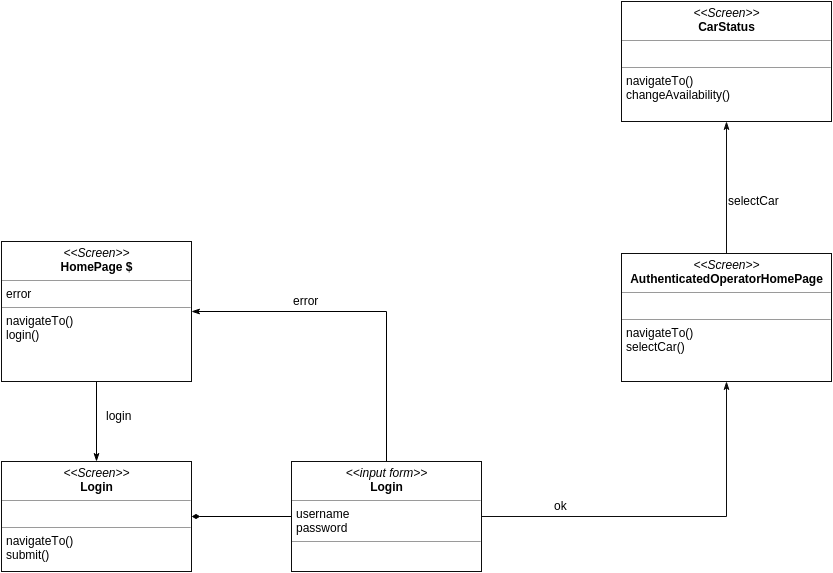

The diagram above was exported from draw.io. Its source (the exported page's mxGraphModel, read from the mxfile embedded in the PNG):
<mxGraphModel dx="1245" dy="611" grid="1" gridSize="10" guides="1" tooltips="1" connect="1" arrows="1" fold="1" page="1" pageScale="1" pageWidth="826" pageHeight="1169" math="0" shadow="0">
  <root>
    <mxCell id="0" />
    <mxCell id="1" parent="0" />
    <mxCell id="2fbdfc1fc214b3cd-1" style="edgeStyle=orthogonalEdgeStyle;rounded=0;html=1;exitX=0.5;exitY=1;entryX=0.5;entryY=0;endArrow=classicThin;endFill=1;jettySize=auto;orthogonalLoop=1;strokeColor=#000000;fontFamily=Helvetica;fontSize=12;" edge="1" parent="1" source="2fbdfc1fc214b3cd-3" target="2fbdfc1fc214b3cd-5">
      <mxGeometry x="385" y="610.2857142857144" as="geometry" />
    </mxCell>
    <mxCell id="2fbdfc1fc214b3cd-3" value="&lt;p style=&quot;margin: 0px ; margin-top: 4px ; text-align: center&quot;&gt;&lt;i&gt;&amp;lt;&amp;lt;Screen&amp;gt;&amp;gt;&lt;/i&gt;&lt;br&gt;&lt;b&gt;HomePage $&lt;/b&gt;&lt;/p&gt;&lt;hr size=&quot;1&quot;&gt;&lt;p style=&quot;margin: 0px ; margin-left: 4px&quot;&gt;error&lt;/p&gt;&lt;hr size=&quot;1&quot;&gt;&lt;p style=&quot;margin: 0px ; margin-left: 4px&quot;&gt;navigateTo()&lt;/p&gt;&lt;p style=&quot;margin: 0px ; margin-left: 4px&quot;&gt;login()&lt;/p&gt;&lt;p style=&quot;margin: 0px ; margin-left: 4px&quot;&gt;&lt;br&gt;&lt;/p&gt;" style="verticalAlign=top;align=left;overflow=fill;fontSize=12;fontFamily=Helvetica;html=1;strokeColor=#0D0D0D;strokeWidth=1;fillColor=#FFFFFF;" vertex="1" parent="1">
      <mxGeometry x="290" y="470" width="190" height="140" as="geometry" />
    </mxCell>
    <mxCell id="2fbdfc1fc214b3cd-4" style="edgeStyle=orthogonalEdgeStyle;rounded=0;html=1;exitX=1;exitY=0.5;endArrow=none;endFill=0;jettySize=auto;orthogonalLoop=1;strokeColor=#000000;fontFamily=Helvetica;fontSize=12;startArrow=diamondThin;startFill=1;" edge="1" parent="1" source="2fbdfc1fc214b3cd-5" target="2fbdfc1fc214b3cd-8">
      <mxGeometry x="480.7142857142858" y="744.5714285714287" as="geometry" />
    </mxCell>
    <mxCell id="2fbdfc1fc214b3cd-5" value="&lt;p style=&quot;margin: 0px ; margin-top: 4px ; text-align: center&quot;&gt;&lt;i&gt;&amp;lt;&amp;lt;Screen&amp;gt;&amp;gt;&lt;/i&gt;&lt;br&gt;&lt;b&gt;Login&lt;/b&gt;&lt;/p&gt;&lt;hr size=&quot;1&quot;&gt;&lt;p style=&quot;margin: 0px ; margin-left: 4px&quot;&gt;&lt;br&gt;&lt;/p&gt;&lt;hr size=&quot;1&quot;&gt;&lt;p style=&quot;margin: 0px ; margin-left: 4px&quot;&gt;navigateTo()&lt;/p&gt;&lt;p style=&quot;margin: 0px ; margin-left: 4px&quot;&gt;&lt;span&gt;submit&lt;/span&gt;&lt;span&gt;()&lt;/span&gt;&lt;br&gt;&lt;/p&gt;&lt;p style=&quot;margin: 0px ; margin-left: 4px&quot;&gt;&lt;br&gt;&lt;/p&gt;" style="verticalAlign=top;align=left;overflow=fill;fontSize=12;fontFamily=Helvetica;html=1;strokeColor=#0D0D0D;strokeWidth=1;fillColor=#FFFFFF;" vertex="1" parent="1">
      <mxGeometry x="290" y="690" width="190" height="110" as="geometry" />
    </mxCell>
    <mxCell id="2fbdfc1fc214b3cd-6" value="login" style="text;html=1;resizable=0;points=[];autosize=1;align=left;verticalAlign=top;spacingTop=-4;fontSize=12;fontFamily=Helvetica;" vertex="1" parent="1">
      <mxGeometry x="393" y="635" width="40" height="20" as="geometry" />
    </mxCell>
    <mxCell id="2fbdfc1fc214b3cd-7" style="edgeStyle=orthogonalEdgeStyle;rounded=0;html=1;exitX=0.5;exitY=0;entryX=1;entryY=0.5;startArrow=none;startFill=0;endArrow=classicThin;endFill=1;jettySize=auto;orthogonalLoop=1;strokeColor=#000000;fontFamily=Helvetica;fontSize=12;" edge="1" parent="1" source="2fbdfc1fc214b3cd-8" target="2fbdfc1fc214b3cd-3">
      <mxGeometry x="480.7142857142858" y="540.2857142857144" as="geometry" />
    </mxCell>
    <mxCell id="2fbdfc1fc214b3cd-8" value="&lt;p style=&quot;margin: 0px ; margin-top: 4px ; text-align: center&quot;&gt;&lt;i&gt;&amp;lt;&amp;lt;input form&amp;gt;&amp;gt;&lt;/i&gt;&lt;br&gt;&lt;b&gt;Login&lt;/b&gt;&lt;/p&gt;&lt;hr size=&quot;1&quot;&gt;&lt;p style=&quot;margin: 0px ; margin-left: 4px&quot;&gt;username&lt;/p&gt;&lt;p style=&quot;margin: 0px ; margin-left: 4px&quot;&gt;password&lt;/p&gt;&lt;hr size=&quot;1&quot;&gt;&lt;p style=&quot;margin: 0px ; margin-left: 4px&quot;&gt;&lt;br&gt;&lt;/p&gt;&lt;p style=&quot;margin: 0px ; margin-left: 4px&quot;&gt;&lt;br&gt;&lt;/p&gt;" style="verticalAlign=top;align=left;overflow=fill;fontSize=12;fontFamily=Helvetica;html=1;strokeColor=#0D0D0D;strokeWidth=1;fillColor=#FFFFFF;" vertex="1" parent="1">
      <mxGeometry x="580" y="690" width="190" height="110" as="geometry" />
    </mxCell>
    <mxCell id="2fbdfc1fc214b3cd-9" value="error" style="text;html=1;resizable=0;points=[];autosize=1;align=left;verticalAlign=top;spacingTop=-4;fontSize=12;fontFamily=Helvetica;" vertex="1" parent="1">
      <mxGeometry x="580" y="520" width="40" height="20" as="geometry" />
    </mxCell>
    <mxCell id="2fbdfc1fc214b3cd-16" value="&lt;meta http-equiv=&quot;Content-Type&quot; content=&quot;text/html;charset=UTF-8&quot;&gt;&lt;br class=&quot;Apple-interchange-newline&quot;&gt;&lt;br style=&quot;color: rgb(0, 0, 0); font-family: Helvetica; font-size: 12px; font-style: normal; font-variant: normal; font-weight: normal; letter-spacing: normal; line-height: 14.4px; orphans: auto; text-align: left; text-indent: 0px; text-transform: none; white-space: nowrap; widows: 1; word-spacing: 0px; -webkit-text-stroke-width: 0px; background-color: rgb(235, 235, 235);&quot;&gt;&lt;br class=&quot;Apple-interchange-newline&quot;&gt;" style="text;html=1;fontSize=12;fontFamily=Helvetica;" vertex="1" parent="1">
      <mxGeometry x="680" y="440" width="30" height="60" as="geometry" />
    </mxCell>
    <mxCell id="2fbdfc1fc214b3cd-18" value="&lt;p style=&quot;margin: 0px ; margin-top: 4px ; text-align: center&quot;&gt;&lt;i&gt;&amp;lt;&amp;lt;Screen&amp;gt;&amp;gt;&lt;/i&gt;&lt;br&gt;&lt;b&gt;AuthenticatedOperatorHomePage&lt;/b&gt;&lt;/p&gt;&lt;hr size=&quot;1&quot;&gt;&lt;p style=&quot;margin: 0px ; margin-left: 4px&quot;&gt;&lt;br&gt;&lt;/p&gt;&lt;hr size=&quot;1&quot;&gt;&lt;p style=&quot;margin: 0px ; margin-left: 4px&quot;&gt;navigateTo()&lt;/p&gt;&lt;p style=&quot;margin: 0px ; margin-left: 4px&quot;&gt;selectCar()&lt;/p&gt;&lt;p style=&quot;margin: 0px ; margin-left: 4px&quot;&gt;&lt;br&gt;&lt;/p&gt;" style="verticalAlign=top;align=left;overflow=fill;fontSize=12;fontFamily=Helvetica;html=1;strokeColor=#0D0D0D;strokeWidth=1;fillColor=#FFFFFF;" vertex="1" parent="1">
      <mxGeometry x="910" y="482" width="210" height="128" as="geometry" />
    </mxCell>
    <mxCell id="2fbdfc1fc214b3cd-19" style="edgeStyle=orthogonalEdgeStyle;rounded=0;html=1;exitX=1;exitY=0.5;startArrow=none;startFill=0;endArrow=classicThin;endFill=1;jettySize=auto;orthogonalLoop=1;strokeColor=#0D0D0D;fontFamily=Helvetica;fontSize=12;" edge="1" parent="1" source="2fbdfc1fc214b3cd-8" target="2fbdfc1fc214b3cd-18">
      <mxGeometry relative="1" as="geometry" />
    </mxCell>
    <mxCell id="2fbdfc1fc214b3cd-20" value="ok" style="text;html=1;resizable=0;points=[];autosize=1;align=left;verticalAlign=top;spacingTop=-4;fontSize=12;fontFamily=Helvetica;" vertex="1" parent="1">
      <mxGeometry x="841" y="725" width="30" height="20" as="geometry" />
    </mxCell>
    <mxCell id="2fbdfc1fc214b3cd-23" value="&lt;p style=&quot;margin: 0px ; margin-top: 4px ; text-align: center&quot;&gt;&lt;i&gt;&amp;lt;&amp;lt;Screen&amp;gt;&amp;gt;&lt;/i&gt;&lt;br&gt;&lt;b&gt;CarStatus&lt;/b&gt;&lt;/p&gt;&lt;hr size=&quot;1&quot;&gt;&lt;p style=&quot;margin: 0px ; margin-left: 4px&quot;&gt;&lt;br&gt;&lt;/p&gt;&lt;hr size=&quot;1&quot;&gt;&lt;p style=&quot;margin: 0px ; margin-left: 4px&quot;&gt;navigateTo()&lt;/p&gt;&lt;p style=&quot;margin: 0px ; margin-left: 4px&quot;&gt;changeAvailability()&lt;/p&gt;&lt;p style=&quot;margin: 0px ; margin-left: 4px&quot;&gt;&lt;br&gt;&lt;/p&gt;" style="verticalAlign=top;align=left;overflow=fill;fontSize=12;fontFamily=Helvetica;html=1;strokeColor=#0D0D0D;strokeWidth=1;fillColor=#FFFFFF;" vertex="1" parent="1">
      <mxGeometry x="910" y="230" width="210" height="120" as="geometry" />
    </mxCell>
    <mxCell id="2fbdfc1fc214b3cd-24" style="edgeStyle=orthogonalEdgeStyle;rounded=0;html=1;exitX=0.5;exitY=0;entryX=0.5;entryY=1;startArrow=none;startFill=0;endArrow=classicThin;endFill=1;jettySize=auto;orthogonalLoop=1;strokeColor=#0D0D0D;fontFamily=Helvetica;fontSize=12;" edge="1" parent="1" source="2fbdfc1fc214b3cd-18" target="2fbdfc1fc214b3cd-23">
      <mxGeometry relative="1" as="geometry" />
    </mxCell>
    <mxCell id="2fbdfc1fc214b3cd-25" value="selectCar" style="text;html=1;resizable=0;points=[];autosize=1;align=left;verticalAlign=top;spacingTop=-4;fontSize=12;fontFamily=Helvetica;" vertex="1" parent="1">
      <mxGeometry x="1015" y="420" width="70" height="20" as="geometry" />
    </mxCell>
  </root>
</mxGraphModel>